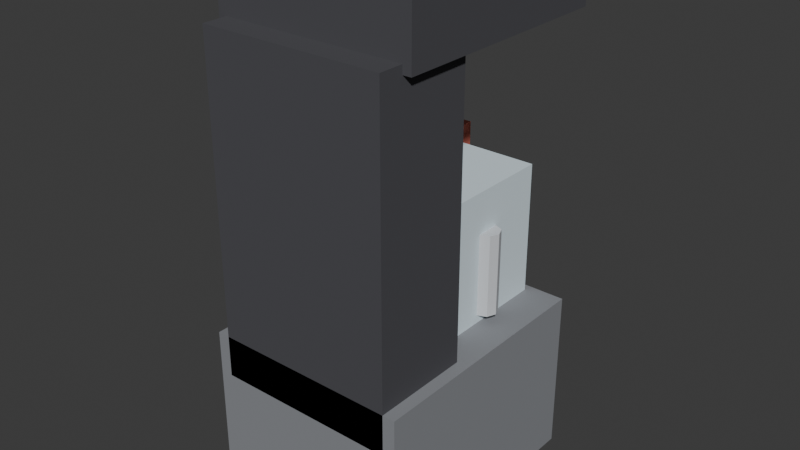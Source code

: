 # Source: ELD_CAFETEIRA2_v01.blend  (saved by Blender 4.2.66; exported with 4.5.12 LTS)
import bpy
from mathutils import Matrix  # noqa: F401  (used for matrix-valued properties, if any)

bpy.ops.wm.read_factory_settings(use_empty=True)
scene = bpy.context.scene
scene.name = 'Scene'

# ---- collections
col_collection = bpy.data.collections.new('Collection'); scene.collection.children.link(col_collection)

# ---- materials (node trees are filled in below, after node groups)
mat_polyroom_pbr = bpy.data.materials.new('Polyroom_PBR')

# ---- material node trees
mat_polyroom_pbr.use_nodes = True; mat_polyroom_pbr.node_tree.nodes.clear()
_N = mat_polyroom_pbr.node_tree.nodes; _L = mat_polyroom_pbr.node_tree.links
n0 = _N.new('ShaderNodeOutputMaterial'); n0.name = 'Material Output'; n0.location = (300, 0)
n1 = _N.new('ShaderNodeBsdfPrincipled'); n1.name = 'Principled BSDF'; n1.location = (0, 0)
n1.inputs[2].default_value = 0.8
n2 = _N.new('ShaderNodeVertexColor'); n2.name = 'Color Attribute'; n2.location = (-300, 0)
n2.layer_name = 'Color'
_L.new(n2.outputs[0], n1.inputs[0])
_L.new(n1.outputs[0], n0.inputs[0])
n0.is_active_output = True

# ---- world
world_world = bpy.data.worlds.new('World'); scene.world = world_world
world_world.use_nodes = True; world_world.node_tree.nodes.clear()
_N = world_world.node_tree.nodes; _L = world_world.node_tree.links
n0 = _N.new('ShaderNodeOutputWorld'); n0.name = 'World Output'; n0.location = (300, 300)
n1 = _N.new('ShaderNodeBackground'); n1.name = 'Background'; n1.location = (10, 300)
n1.inputs[0].default_value = (0.05088, 0.05088, 0.05088, 1.0)
_L.new(n1.outputs[0], n0.inputs[0])
n0.is_active_output = True
world_world.color = (0.05088, 0.05088, 0.05088)
world_world.sun_shadow_jitter_overblur = 0.0

# ---- meshes
me_eld_cafeteira2_v01 = bpy.data.meshes.new('ELD_CAFETEIRA2_v01')
me_eld_cafeteira2_v01.from_pydata([(-0.125, -0.1587, 0.0), (-0.125, -0.1587, 0.2), (-0.125, 0.1413, 0.0), (-0.125, 0.1413, 0.2), (0.125, -0.1587, 0.0), (0.125, -0.1587, 0.2), (0.125, 0.1413, 0.0), (0.125, 0.1413, 0.2), (-0.11, -0.1587, 0.15), (-0.11, -0.1587, 0.55), (-0.11, -0.03875, 0.15), (-0.11, -0.03875, 0.55), (0.11, -0.1587, 0.15), (0.11, -0.1587, 0.55), (0.11, -0.03875, 0.15), (0.11, -0.03875, 0.55), (-0.12, -0.1287, 0.54), (-0.12, -0.1287, 0.62), (-0.12, 0.1513, 0.54), (-0.12, 0.1513, 0.62), (0.12, -0.1287, 0.54), (0.12, -0.1287, 0.62), (0.12, 0.1513, 0.54), (0.12, 0.1513, 0.62), (-0.08, -0.02875, 0.16), (-0.08, -0.02875, 0.36), (-0.08, 0.1313, 0.16), (-0.08, 0.1313, 0.36), (0.08, -0.02875, 0.16), (0.08, -0.02875, 0.36), (0.08, 0.1313, 0.16), (0.08, 0.1313, 0.36), (-0.09, -0.03875, 0.145), (-0.09, -0.03875, 0.175), (-0.09, 0.1413, 0.145), (-0.09, 0.1413, 0.175), (0.09, -0.03875, 0.145), (0.09, -0.03875, 0.175), (0.09, 0.1413, 0.145), (0.09, 0.1413, 0.175), (0.08, 0.06625, 0.21), (0.08, 0.06625, 0.31), (0.09061, 0.06186, 0.21), (0.09061, 0.06186, 0.31), (0.095, 0.05125, 0.21), (0.095, 0.05125, 0.31), (0.09061, 0.04064, 0.21), (0.09061, 0.04064, 0.31), (0.08, 0.03625, 0.21), (0.08, 0.03625, 0.31), (0.06939, 0.04064, 0.21), (0.06939, 0.04064, 0.31), (0.065, 0.05125, 0.21), (0.065, 0.05125, 0.31), (0.06939, 0.06186, 0.21), (0.06939, 0.06186, 0.31), (-0.075, 0.1438, 0.325), (-0.075, 0.1438, 0.375), (-0.075, 0.1587, 0.325), (-0.075, 0.1587, 0.375), (-0.025, 0.1438, 0.325), (-0.025, 0.1438, 0.375), (-0.025, 0.1587, 0.325), (-0.025, 0.1587, 0.375)], [], [(0, 1, 3, 2), (2, 3, 7, 6), (6, 7, 5, 4), (4, 5, 1, 0), (2, 6, 4, 0), (7, 3, 1, 5), (8, 9, 11, 10), (10, 11, 15, 14), (14, 15, 13, 12), (12, 13, 9, 8), (10, 14, 12, 8), (15, 11, 9, 13), (16, 17, 19, 18), (18, 19, 23, 22), (22, 23, 21, 20), (20, 21, 17, 16), (18, 22, 20, 16), (23, 19, 17, 21), (24, 25, 27, 26), (26, 27, 31, 30), (30, 31, 29, 28), (28, 29, 25, 24), (26, 30, 28, 24), (31, 27, 25, 29), (32, 33, 35, 34), (34, 35, 39, 38), (38, 39, 37, 36), (36, 37, 33, 32), (34, 38, 36, 32), (39, 35, 33, 37), (40, 41, 43, 42), (42, 43, 45, 44), (44, 45, 47, 46), (46, 47, 49, 48), (48, 49, 51, 50), (50, 51, 53, 52), (43, 41, 55, 53, 51, 49, 47, 45), (52, 53, 55, 54), (54, 55, 41, 40), (40, 42, 44, 46, 48, 50, 52, 54), (56, 57, 59, 58), (58, 59, 63, 62), (62, 63, 61, 60), (60, 61, 57, 56), (58, 62, 60, 56), (63, 59, 57, 61)])
_uv = me_eld_cafeteira2_v01.uv_layers.new(name='UVMap')
_uv.uv.foreach_set('vector', [0.6844, 0.2214, 0.5426, 0.2214, 0.5426, 0.008616, 0.6844, 0.008616, 0.5395, 0.7026, 0.3977, 0.7026, 0.3977, 0.5253, 0.5395, 0.5253, 0.7269, 0.5223, 0.5851, 0.5223, 0.5851, 0.3095, 0.7269, 0.3095, 0.1505, 0.7168, 0.008616, 0.7168, 0.008616, 0.5395, 0.1505, 0.5395, 0.1859, 0.5223, 0.008616, 0.5223, 0.008616, 0.3095, 0.1859, 0.3095, 0.3804, 0.5223, 0.2031, 0.5223, 0.2031, 0.3095, 0.3804, 0.3095, 0.7016, 0.2923, 0.7016, 0.008616, 0.7867, 0.008616, 0.7867, 0.2923, 0.008616, 0.2923, 0.008616, 0.008616, 0.1646, 0.008616, 0.1646, 0.2923, 0.1677, 0.8232, 0.1677, 0.5395, 0.2528, 0.5395, 0.2528, 0.8232, 0.1819, 0.2923, 0.1819, 0.008616, 0.3379, 0.008616, 0.3379, 0.2923, 0.3551, 0.5395, 0.3551, 0.6955, 0.27, 0.6955, 0.27, 0.5395, 0.3551, 0.7128, 0.3551, 0.8688, 0.27, 0.8688, 0.27, 0.7128, 0.9174, 0.7381, 0.8607, 0.7381, 0.8607, 0.5395, 0.9174, 0.5395, 0.9174, 0.9255, 0.8607, 0.9255, 0.8607, 0.7553, 0.9174, 0.7553, 0.9316, 0.5081, 0.8749, 0.5081, 0.8749, 0.3095, 0.9316, 0.3095, 0.9914, 0.1788, 0.9347, 0.1788, 0.9347, 0.008616, 0.9914, 0.008616, 0.5253, 0.2072, 0.3551, 0.2072, 0.3551, 0.008616, 0.5253, 0.008616, 0.5679, 0.5081, 0.3977, 0.5081, 0.3977, 0.3095, 0.5679, 0.3095, 0.73, 0.6813, 0.73, 0.5395, 0.8435, 0.5395, 0.8435, 0.6813, 0.7442, 0.4514, 0.7442, 0.3095, 0.8576, 0.3095, 0.8576, 0.4514, 0.73, 0.8404, 0.73, 0.6986, 0.8435, 0.6986, 0.8435, 0.8404, 0.3977, 0.8617, 0.3977, 0.7198, 0.5111, 0.7198, 0.5111, 0.8617, 0.1221, 0.734, 0.1221, 0.8475, 0.008616, 0.8475, 0.008616, 0.734, 0.9174, 0.008616, 0.9174, 0.1221, 0.804, 0.1221, 0.804, 0.008616, 0.8252, 0.267, 0.804, 0.267, 0.804, 0.1393, 0.8252, 0.1393, 0.8637, 0.267, 0.8425, 0.267, 0.8425, 0.1393, 0.8637, 0.1393, 0.5496, 0.8475, 0.5284, 0.8475, 0.5284, 0.7198, 0.5496, 0.7198, 0.9022, 0.267, 0.881, 0.267, 0.881, 0.1393, 0.9022, 0.1393, 0.7128, 0.6672, 0.5851, 0.6672, 0.5851, 0.5395, 0.7128, 0.5395, 0.7128, 0.812, 0.5851, 0.812, 0.5851, 0.6844, 0.7128, 0.6844, 0.5926, 0.9002, 0.5926, 0.8293, 0.6001, 0.8293, 0.6001, 0.9002, 0.6497, 0.9002, 0.6497, 0.8293, 0.6572, 0.8293, 0.6572, 0.9002, 0.6572, 0.9002, 0.6572, 0.8293, 0.6647, 0.8293, 0.6647, 0.9002, 0.6174, 0.9002, 0.6174, 0.8293, 0.6249, 0.8293, 0.6249, 0.9002, 0.6249, 0.9002, 0.6249, 0.8293, 0.6324, 0.8293, 0.6324, 0.9002, 0.6819, 0.9002, 0.6819, 0.8293, 0.6895, 0.8293, 0.6895, 0.9002, 0.5901, 0.2525, 0.5843, 0.2583, 0.5762, 0.2583, 0.5704, 0.2525, 0.5704, 0.2444, 0.5762, 0.2386, 0.5843, 0.2386, 0.5901, 0.2444, 0.6895, 0.9002, 0.6895, 0.8293, 0.697, 0.8293, 0.697, 0.9002, 0.5851, 0.9002, 0.5851, 0.8293, 0.5926, 0.8293, 0.5926, 0.9002, 0.6131, 0.2583, 0.6073, 0.2525, 0.6073, 0.2444, 0.6131, 0.2386, 0.6212, 0.2386, 0.627, 0.2444, 0.627, 0.2525, 0.6212, 0.2583, 0.5426, 0.2741, 0.5426, 0.2386, 0.5532, 0.2386, 0.5532, 0.2741, 0.3906, 0.2599, 0.3551, 0.2599, 0.3551, 0.2244, 0.3906, 0.2244, 0.5567, 0.5608, 0.5567, 0.5253, 0.5674, 0.5253, 0.5674, 0.5608, 0.4433, 0.2599, 0.4078, 0.2599, 0.4078, 0.2244, 0.4433, 0.2244, 0.4711, 0.2244, 0.4711, 0.2599, 0.4605, 0.2599, 0.4605, 0.2244, 0.499, 0.2244, 0.499, 0.2599, 0.4884, 0.2599, 0.4884, 0.2244])
_ca = me_eld_cafeteira2_v01.color_attributes.new('Color', 'FLOAT_COLOR', 'POINT')
_ca.data.foreach_set('color', [0.25, 0.26, 0.28, 1.0, 0.25, 0.26, 0.28, 1.0, 0.25, 0.26, 0.28, 1.0, 0.25, 0.26, 0.28, 1.0, 0.25, 0.26, 0.28, 1.0, 0.25, 0.26, 0.28, 1.0, 0.25, 0.26, 0.28, 1.0, 0.25, 0.26, 0.28, 1.0, 0.07, 0.07, 0.08, 1.0, 0.07, 0.07, 0.08, 1.0, 0.07, 0.07, 0.08, 1.0, 0.07, 0.07, 0.08, 1.0, 0.07, 0.07, 0.08, 1.0, 0.07, 0.07, 0.08, 1.0, 0.07, 0.07, 0.08, 1.0, 0.07, 0.07, 0.08, 1.0, 0.07, 0.07, 0.08, 1.0, 0.07, 0.07, 0.08, 1.0, 0.07, 0.07, 0.08, 1.0, 0.07, 0.07, 0.08, 1.0, 0.07, 0.07, 0.08, 1.0, 0.07, 0.07, 0.08, 1.0, 0.07, 0.07, 0.08, 1.0, 0.07, 0.07, 0.08, 1.0, 0.72, 0.84, 0.9, 1.0, 0.72, 0.84, 0.9, 1.0, 0.72, 0.84, 0.9, 1.0, 0.72, 0.84, 0.9, 1.0, 0.72, 0.84, 0.9, 1.0, 0.72, 0.84, 0.9, 1.0, 0.72, 0.84, 0.9, 1.0, 0.72, 0.84, 0.9, 1.0, 0.25, 0.26, 0.28, 1.0, 0.25, 0.26, 0.28, 1.0, 0.25, 0.26, 0.28, 1.0, 0.25, 0.26, 0.28, 1.0, 0.25, 0.26, 0.28, 1.0, 0.25, 0.26, 0.28, 1.0, 0.25, 0.26, 0.28, 1.0, 0.25, 0.26, 0.28, 1.0, 0.62, 0.64, 0.67, 1.0, 0.62, 0.64, 0.67, 1.0, 0.62, 0.64, 0.67, 1.0, 0.62, 0.64, 0.67, 1.0, 0.62, 0.64, 0.67, 1.0, 0.62, 0.64, 0.67, 1.0, 0.62, 0.64, 0.67, 1.0, 0.62, 0.64, 0.67, 1.0, 0.62, 0.64, 0.67, 1.0, 0.62, 0.64, 0.67, 1.0, 0.62, 0.64, 0.67, 1.0, 0.62, 0.64, 0.67, 1.0, 0.62, 0.64, 0.67, 1.0, 0.62, 0.64, 0.67, 1.0, 0.62, 0.64, 0.67, 1.0, 0.62, 0.64, 0.67, 1.0, 0.85, 0.22, 0.16, 1.0, 0.85, 0.22, 0.16, 1.0, 0.85, 0.22, 0.16, 1.0, 0.85, 0.22, 0.16, 1.0, 0.85, 0.22, 0.16, 1.0, 0.85, 0.22, 0.16, 1.0, 0.85, 0.22, 0.16, 1.0, 0.85, 0.22, 0.16, 1.0])
me_eld_cafeteira2_v01.materials.append(mat_polyroom_pbr)
me_eld_cafeteira2_v01.update()

# ---- objects
ob_eld_cafeteira2_v01 = bpy.data.objects.new('ELD_CAFETEIRA2_v01', me_eld_cafeteira2_v01)

# ---- transforms, parenting, visibility, modifiers, constraints
ob_eld_cafeteira2_v01.location = (0.0, 0.0, 0.0)

# ---- collection membership
col_collection.objects.link(ob_eld_cafeteira2_v01)

# ---- scene / render settings (as saved in the file)
scene.frame_start = 1; scene.frame_end = 250; scene.frame_set(1)
scene.render.engine = 'BLENDER_EEVEE_NEXT'
bpy.context.view_layer.update()

# ---- added for rendering (the .blend has no active camera and no usable light): camera, sun
cam_auto = bpy.data.cameras.new('AutoCamera')
cam_auto.lens = 50.0
cam_auto.sensor_width = 36.0
cam_auto.clip_end = 1000.0
ob_auto_camera = bpy.data.objects.new('AutoCamera', cam_auto)
scene.collection.objects.link(ob_auto_camera)
ob_auto_camera.location = (0.684733, -0.821679, 0.857786)
ob_auto_camera.rotation_euler = (1.09748, -7.21219e-08, 0.694738)
scene.camera = ob_auto_camera
light_auto_sun = bpy.data.lights.new('AutoSun', 'SUN')
light_auto_sun.energy = 3.0
light_auto_sun.angle = 0.0523599
ob_auto_sun = bpy.data.objects.new('AutoSun', light_auto_sun)
scene.collection.objects.link(ob_auto_sun)
ob_auto_sun.rotation_euler = (0.872665, 0.174533, 0.523599)
bpy.context.view_layer.update()
